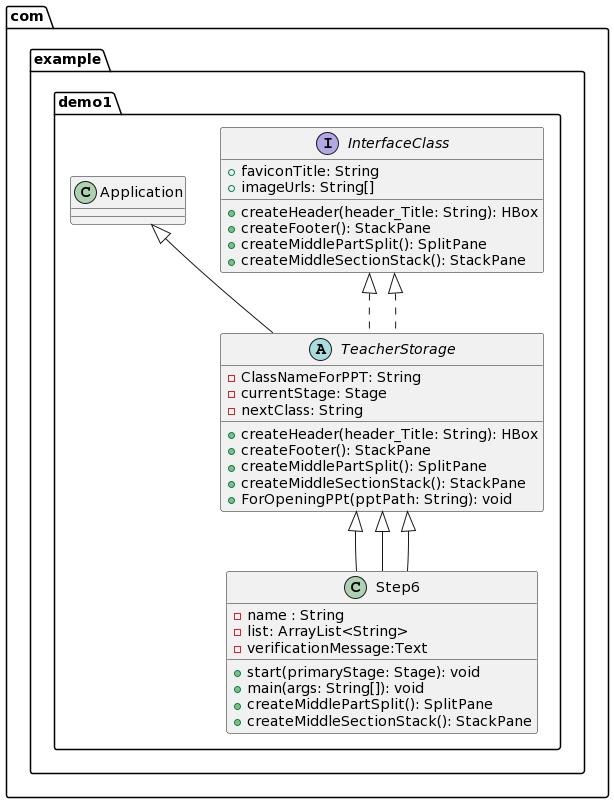

The diagram above was rendered by PlantUML. Its source (embedded in the PNG):
@startuml
package com.example.demo1 {
    interface InterfaceClass {
        + createHeader(header_Title: String): HBox
        + createFooter(): StackPane
        + createMiddlePartSplit(): SplitPane
        + createMiddleSectionStack(): StackPane
        +faviconTitle: String
        +imageUrls: String[]
    }

    abstract class TeacherStorage extends Application implements InterfaceClass {
        - ClassNameForPPT: String
        - currentStage: Stage
        - nextClass: String
        + createHeader(header_Title: String): HBox
        + createFooter(): StackPane
        + createMiddlePartSplit(): SplitPane
        + createMiddleSectionStack(): StackPane
        + ForOpeningPPt(pptPath: String): void
    }

class Step6 extends TeacherStorage {
   - name : String
   -list: ArrayList<String>
   -verificationMessage:Text
  + start(primaryStage: Stage): void
  + main(args: String[]): void
  + createMiddlePartSplit(): SplitPane
  + createMiddleSectionStack(): StackPane
}

Step6 --|> TeacherStorage



}
InterfaceClass <|.. TeacherStorage
Step6 --|> TeacherStorage
@enduml